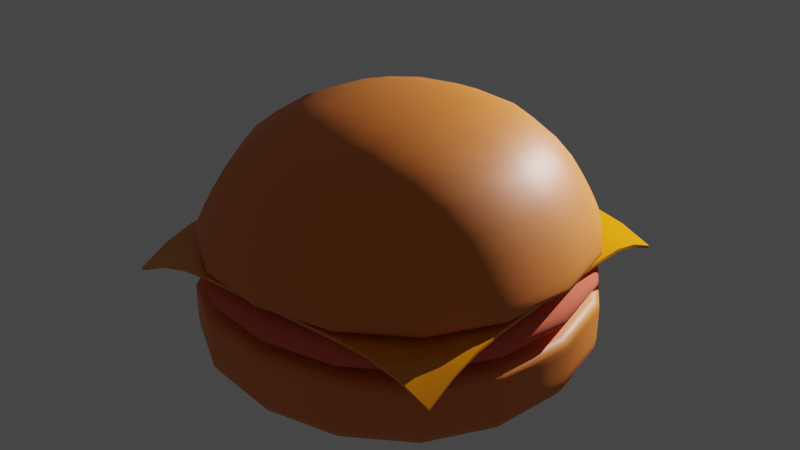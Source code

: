 # Source: hamburger.blend  (saved by Blender 3.5.10; exported with 4.5.12 LTS)
import bpy
from mathutils import Matrix  # noqa: F401  (used for matrix-valued properties, if any)

bpy.ops.wm.read_factory_settings(use_empty=True)
scene = bpy.context.scene
scene.name = 'Scene'

# ---- collections
col_collection = bpy.data.collections.new('Collection'); scene.collection.children.link(col_collection)

# ---- materials (node trees are filled in below, after node groups)
mat_bunmaterial = bpy.data.materials.new('BunMaterial')
mat_bunmaterial.alpha_threshold = 0.0
mat_bunmaterial.use_transparent_shadow = False
mat_bunmaterial.roughness = 0.5
mat_bunmaterial.line_color = (0.0, 0.0, 0.0, 1.0)
mat_meatmaterial = bpy.data.materials.new('MeatMaterial')
mat_meatmaterial.use_transparent_shadow = False
mat_cheesematerial = bpy.data.materials.new('CheeseMaterial')
mat_cheesematerial.use_transparent_shadow = False

# ---- node groups
ng_auto_smooth = bpy.data.node_groups.new('Auto Smooth', 'GeometryNodeTree')
_s = ng_auto_smooth.interface.new_socket(name='Geometry', in_out='OUTPUT', socket_type='NodeSocketGeometry')
_s = ng_auto_smooth.interface.new_socket(name='Geometry', in_out='INPUT', socket_type='NodeSocketGeometry')
_s = ng_auto_smooth.interface.new_socket(name='Angle', in_out='INPUT', socket_type='NodeSocketFloat')
_s.subtype = 'ANGLE'
_s.min_value = 0.0
_s.max_value = 3.142
ng_auto_smooth.is_modifier = True
_N = ng_auto_smooth.nodes; _L = ng_auto_smooth.links
n0 = _N.new('NodeGroupOutput'); n0.name = 'Group Output'; n0.location = (480, -100)
n1 = _N.new('NodeGroupInput'); n1.name = 'Group Input'; n1.location = (-420, -300)
n2 = _N.new('NodeGroupInput'); n2.name = 'Group Input.001'; n2.location = (-60, -100)
n3 = _N.new('GeometryNodeSetShadeSmooth'); n3.name = 'Set Shade Smooth'; n3.location = (120, -100)
n3.domain = 'EDGE'
n4 = _N.new('GeometryNodeSetShadeSmooth'); n4.name = 'Set Shade Smooth.001'; n4.location = (300, -100)
n5 = _N.new('GeometryNodeInputMeshEdgeAngle'); n5.name = 'Edge Angle'; n5.location = (-420, -220)
n6 = _N.new('GeometryNodeInputEdgeSmooth'); n6.name = 'Is Edge Smooth'; n6.location = (-60, -160)
n7 = _N.new('GeometryNodeInputShadeSmooth'); n7.name = 'Is Face Smooth'; n7.location = (-240, -340)
n8 = _N.new('FunctionNodeBooleanMath'); n8.name = 'Boolean Math'; n8.location = (-60, -220)
n9 = _N.new('FunctionNodeCompare'); n9.name = 'Compare'; n9.location = (-240, -180)
n9.operation = 'LESS_EQUAL'
_L.new(n5.outputs[0], n9.inputs[0])
_L.new(n4.outputs[0], n0.inputs[0])
_L.new(n1.outputs[1], n9.inputs[1])
_L.new(n9.outputs[0], n8.inputs[0])
_L.new(n7.outputs[0], n8.inputs[1])
_L.new(n2.outputs[0], n3.inputs[0])
_L.new(n6.outputs[0], n3.inputs[1])
_L.new(n3.outputs[0], n4.inputs[0])
_L.new(n8.outputs[0], n3.inputs[2])
n0.is_active_output = True

# ---- material node trees
mat_bunmaterial.use_nodes = True; mat_bunmaterial.node_tree.nodes.clear()
_N = mat_bunmaterial.node_tree.nodes; _L = mat_bunmaterial.node_tree.links
n0 = _N.new('ShaderNodeOutputMaterial'); n0.name = 'Material Output'; n0.location = (300, 300)
n1 = _N.new('ShaderNodeBsdfPrincipled'); n1.name = 'Principled BSDF'; n1.location = (10, 300)
n1.distribution = 'GGX'
n1.subsurface_method = 'RANDOM_WALK_SKIN'
n1.inputs[0].default_value = (0.8, 0.2106, 0.03254, 1.0)
n1.inputs[3].default_value = 1.45
n1.inputs[27].default_value = (0.0, 0.0, 0.0, 1.0)
n1.inputs[28].default_value = 1.0
_L.new(n1.outputs[0], n0.inputs[0])
n0.is_active_output = True
mat_meatmaterial.use_nodes = True; mat_meatmaterial.node_tree.nodes.clear()
_N = mat_meatmaterial.node_tree.nodes; _L = mat_meatmaterial.node_tree.links
n0 = _N.new('ShaderNodeBsdfPrincipled'); n0.name = 'Principled BSDF'; n0.location = (10, 300)
n0.distribution = 'GGX'
n0.subsurface_method = 'RANDOM_WALK_SKIN'
n0.inputs[0].default_value = (0.8, 0.1306, 0.06953, 1.0)
n0.inputs[2].default_value = 1.0
n0.inputs[3].default_value = 1.45
n0.inputs[27].default_value = (0.0, 0.0, 0.0, 1.0)
n0.inputs[28].default_value = 1.0
n1 = _N.new('ShaderNodeOutputMaterial'); n1.name = 'Material Output'; n1.location = (300, 300)
_L.new(n0.outputs[0], n1.inputs[0])
n1.is_active_output = True
mat_cheesematerial.use_nodes = True; mat_cheesematerial.node_tree.nodes.clear()
_N = mat_cheesematerial.node_tree.nodes; _L = mat_cheesematerial.node_tree.links
n0 = _N.new('ShaderNodeBsdfPrincipled'); n0.name = 'Principled BSDF'; n0.location = (10, 300)
n0.distribution = 'GGX'
n0.subsurface_method = 'RANDOM_WALK_SKIN'
n0.inputs[0].default_value = (0.8, 0.2503, 0.001647, 1.0)
n0.inputs[2].default_value = 0.0
n0.inputs[3].default_value = 1.45
n0.inputs[27].default_value = (0.0, 0.0, 0.0, 1.0)
n0.inputs[28].default_value = 1.0
n1 = _N.new('ShaderNodeOutputMaterial'); n1.name = 'Material Output'; n1.location = (300, 300)
_L.new(n0.outputs[0], n1.inputs[0])
n1.is_active_output = True

# ---- world
world_world = bpy.data.worlds.new('World'); scene.world = world_world
world_world.use_nodes = True; world_world.node_tree.nodes.clear()
_N = world_world.node_tree.nodes; _L = world_world.node_tree.links
n0 = _N.new('ShaderNodeOutputWorld'); n0.name = 'World Output'; n0.location = (300, 300)
n1 = _N.new('ShaderNodeBackground'); n1.name = 'Background'; n1.location = (10, 300)
n1.inputs[0].default_value = (0.05088, 0.05088, 0.05088, 1.0)
_L.new(n1.outputs[0], n0.inputs[0])
n0.is_active_output = True
world_world.color = (0.05088, 0.05088, 0.05088)
world_world.use_sun_shadow = False
world_world.sun_shadow_jitter_overblur = 0.0

# ---- lights
light_point_002 = bpy.data.lights.new('Point.002', 'POINT')
light_point_002.transmission_factor = 0.0
light_point_002.energy = 800.0
light_point_002.shadow_maximum_resolution = 0.006
light_point_002.use_absolute_resolution = True

# ---- meshes
me_cube_002 = bpy.data.meshes.new('Cube.002')
me_cube_002.from_pydata([(-1.0, -1.0, 0.01054), (-1.0, -1.0, 0.4482), (-1.0, 1.0, 0.01054), (-1.0, 1.0, 0.4482), (1.0, -1.0, 0.01054), (1.0, -1.0, 0.4482), (1.0, 1.0, 0.01054), (1.0, 1.0, 0.4482), (-1.0, -1.0, 0.4129), (-1.0, 1.0, 0.4129), (1.0, 1.0, 0.4129), (1.0, -1.0, 0.4129), (-1.0, 1.0, 0.2481), (1.0, 1.0, 0.2481), (1.0, -1.0, 0.2481), (-1.0, -1.0, 0.2481)], [], [(8, 1, 3, 9), (9, 3, 7, 10), (10, 7, 5, 11), (11, 5, 1, 8), (2, 6, 4, 0), (7, 3, 1, 5), (14, 11, 8, 15), (13, 10, 11, 14), (12, 9, 10, 13), (15, 8, 9, 12), (0, 15, 12, 2), (2, 12, 13, 6), (6, 13, 14, 4), (4, 14, 15, 0)])
me_cube_002.polygons.foreach_set('use_smooth', [True] * 14)
_uv = me_cube_002.uv_layers.new(name='UVMap')
_uv.uv.foreach_set('vector', [0.625, 0.0, 0.625, 0.0, 0.625, 0.25, 0.625, 0.25, 0.625, 0.25, 0.625, 0.25, 0.625, 0.5, 0.625, 0.5, 0.625, 0.5, 0.625, 0.5, 0.625, 0.75, 0.625, 0.75, 0.625, 0.75, 0.625, 0.75, 0.625, 1.0, 0.625, 1.0, 0.125, 0.5, 0.375, 0.5, 0.375, 0.75, 0.125, 0.75, 0.625, 0.5, 0.875, 0.5, 0.875, 0.75, 0.625, 0.75, 0.483, 0.75, 0.625, 0.75, 0.625, 1.0, 0.483, 1.0, 0.483, 0.5, 0.625, 0.5, 0.625, 0.75, 0.483, 0.75, 0.483, 0.25, 0.625, 0.25, 0.625, 0.5, 0.483, 0.5, 0.483, 0.0, 0.625, 0.0, 0.625, 0.25, 0.483, 0.25, 0.375, 0.0, 0.483, 0.0, 0.483, 0.25, 0.375, 0.25, 0.375, 0.25, 0.483, 0.25, 0.483, 0.5, 0.375, 0.5, 0.375, 0.5, 0.483, 0.5, 0.483, 0.75, 0.375, 0.75, 0.375, 0.75, 0.483, 0.75, 0.483, 1.0, 0.375, 1.0])
me_cube_002.materials.append(mat_bunmaterial)
me_cube_002.update()
me_cube_006 = bpy.data.meshes.new('Cube.006')
me_cube_006.from_pydata([(-0.7714, -0.7714, 0.1268), (-0.7047, -0.7047, 0.3055), (-0.7714, 0.7714, 0.1268), (-0.7047, 0.7047, 0.3055), (0.7714, -0.7714, 0.1268), (0.7047, -0.7047, 0.3055), (0.7714, 0.7714, 0.1268), (0.7047, 0.7047, 0.3055), (-0.9137, -0.9137, 0.2601), (-0.9137, 0.9137, 0.2601), (0.9137, 0.9137, 0.2601), (0.9137, -0.9137, 0.2601), (-0.9137, 0.9137, 0.1615), (0.9137, 0.9137, 0.1615), (0.9137, -0.9137, 0.1615), (-0.9137, -0.9137, 0.1615)], [], [(8, 1, 3, 9), (9, 3, 7, 10), (10, 7, 5, 11), (11, 5, 1, 8), (2, 6, 4, 0), (7, 3, 1, 5), (14, 11, 8, 15), (13, 10, 11, 14), (12, 9, 10, 13), (15, 8, 9, 12), (0, 15, 12, 2), (2, 12, 13, 6), (6, 13, 14, 4), (4, 14, 15, 0)])
me_cube_006.polygons.foreach_set('use_smooth', [True] * 14)
_uv = me_cube_006.uv_layers.new(name='UVMap')
_uv.uv.foreach_set('vector', [0.625, 0.0, 0.625, 0.0, 0.625, 0.25, 0.625, 0.25, 0.625, 0.25, 0.625, 0.25, 0.625, 0.5, 0.625, 0.5, 0.625, 0.5, 0.625, 0.5, 0.625, 0.75, 0.625, 0.75, 0.625, 0.75, 0.625, 0.75, 0.625, 1.0, 0.625, 1.0, 0.125, 0.5, 0.375, 0.5, 0.375, 0.75, 0.125, 0.75, 0.625, 0.5, 0.875, 0.5, 0.875, 0.75, 0.625, 0.75, 0.483, 0.75, 0.625, 0.75, 0.625, 1.0, 0.483, 1.0, 0.483, 0.5, 0.625, 0.5, 0.625, 0.75, 0.483, 0.75, 0.483, 0.25, 0.625, 0.25, 0.625, 0.5, 0.483, 0.5, 0.483, 0.0, 0.625, 0.0, 0.625, 0.25, 0.483, 0.25, 0.375, 0.0, 0.483, 0.0, 0.483, 0.25, 0.375, 0.25, 0.375, 0.25, 0.483, 0.25, 0.483, 0.5, 0.375, 0.5, 0.375, 0.5, 0.483, 0.5, 0.483, 0.75, 0.375, 0.75, 0.375, 0.75, 0.483, 0.75, 0.483, 1.0, 0.375, 1.0])
me_cube_006.materials.append(mat_meatmaterial)
me_cube_006.update()
me_plane = bpy.data.meshes.new('Plane')
me_plane.from_pydata([(-0.8336, -0.8336, -0.1766), (0.8336, -0.8336, -0.1766), (-0.8336, 0.8336, -0.1766), (0.8336, 0.8336, -0.1766), (-0.8336, 0.682, -0.1074), (-0.8336, 0.5305, -0.06827), (-0.8336, 0.3789, -0.05868), (-0.8336, 0.2273, -0.05868), (-0.8336, 0.07578, -0.05868), (-0.8336, -0.07578, -0.05868), (-0.8336, -0.2273, -0.05868), (-0.8336, -0.3789, -0.05868), (-0.8336, -0.5305, -0.06827), (-0.8336, -0.682, -0.1074), (-0.682, -0.8336, -0.1074), (-0.5305, -0.8336, -0.06827), (-0.3789, -0.8336, -0.05868), (-0.2273, -0.8336, -0.05868), (-0.07578, -0.8336, -0.05868), (0.07578, -0.8336, -0.05868), (0.2273, -0.8336, -0.05868), (0.3789, -0.8336, -0.05868), (0.5305, -0.8336, -0.06827), (0.682, -0.8336, -0.1074), (0.8336, -0.682, -0.1074), (0.8336, -0.5305, -0.06827), (0.8336, -0.3789, -0.05868), (0.8336, -0.2273, -0.05868), (0.8336, -0.07578, -0.05868), (0.8336, 0.07578, -0.05868), (0.8336, 0.2273, -0.05868), (0.8336, 0.3789, -0.05868), (0.8336, 0.5305, -0.06827), (0.8336, 0.682, -0.1074), (0.682, 0.8336, -0.1074), (0.5305, 0.8336, -0.06827), (0.3789, 0.8336, -0.05868), (0.2273, 0.8336, -0.05868), (0.07578, 0.8336, -0.05868), (-0.07578, 0.8336, -0.05868), (-0.2273, 0.8336, -0.05868), (-0.3789, 0.8336, -0.05868), (-0.5305, 0.8336, -0.06827), (-0.682, 0.8336, -0.1074), (-0.682, -0.682, -0.08752), (-0.682, -0.5305, -0.06344), (-0.682, -0.3789, -0.05868), (-0.682, -0.2273, -0.05868), (-0.682, -0.07578, -0.05868), (-0.682, 0.07578, -0.05868), (-0.682, 0.2273, -0.05868), (-0.682, 0.3789, -0.05868), (-0.682, 0.5305, -0.06344), (-0.682, 0.682, -0.08752), (-0.5305, -0.682, -0.06344), (-0.5305, -0.5305, -0.05868), (-0.5305, -0.3789, -0.05868), (-0.5305, -0.2273, -0.05868), (-0.5305, -0.07578, -0.05868), (-0.5305, 0.07578, -0.05868), (-0.5305, 0.2273, -0.05868), (-0.5305, 0.3789, -0.05868), (-0.5305, 0.5305, -0.05868), (-0.5305, 0.682, -0.06344), (-0.3789, -0.682, -0.05868), (-0.3789, -0.5305, -0.05868), (-0.3789, -0.3789, -0.05868), (-0.3789, -0.2273, -0.05868), (-0.3789, -0.07578, -0.05868), (-0.3789, 0.07578, -0.05868), (-0.3789, 0.2273, -0.05868), (-0.3789, 0.3789, -0.05868), (-0.3789, 0.5305, -0.05868), (-0.3789, 0.682, -0.05868), (-0.2273, -0.682, -0.05868), (-0.2273, -0.5305, -0.05868), (-0.2273, -0.3789, -0.05868), (-0.2273, -0.2273, -0.05868), (-0.2273, -0.07578, -0.05868), (-0.2273, 0.07578, -0.05868), (-0.2273, 0.2273, -0.05868), (-0.2273, 0.3789, -0.05868), (-0.2273, 0.5305, -0.05868), (-0.2273, 0.682, -0.05868), (-0.07578, -0.682, -0.05868), (-0.07578, -0.5305, -0.05868), (-0.07578, -0.3789, -0.05868), (-0.07578, -0.2273, -0.05868), (-0.07578, -0.07578, -0.05868), (-0.07578, 0.07578, -0.05868), (-0.07578, 0.2273, -0.05868), (-0.07578, 0.3789, -0.05868), (-0.07578, 0.5305, -0.05868), (-0.07578, 0.682, -0.05868), (0.07578, -0.682, -0.05868), (0.07578, -0.5305, -0.05868), (0.07578, -0.3789, -0.05868), (0.07578, -0.2273, -0.05868), (0.07578, -0.07578, -0.05868), (0.07578, 0.07578, -0.05868), (0.07578, 0.2273, -0.05868), (0.07578, 0.3789, -0.05868), (0.07578, 0.5305, -0.05868), (0.07578, 0.682, -0.05868), (0.2273, -0.682, -0.05868), (0.2273, -0.5305, -0.05868), (0.2273, -0.3789, -0.05868), (0.2273, -0.2273, -0.05868), (0.2273, -0.07578, -0.05868), (0.2273, 0.07578, -0.05868), (0.2273, 0.2273, -0.05868), (0.2273, 0.3789, -0.05868), (0.2273, 0.5305, -0.05868), (0.2273, 0.682, -0.05868), (0.3789, -0.682, -0.05868), (0.3789, -0.5305, -0.05868), (0.3789, -0.3789, -0.05868), (0.3789, -0.2273, -0.05868), (0.3789, -0.07578, -0.05868), (0.3789, 0.07578, -0.05868), (0.3789, 0.2273, -0.05868), (0.3789, 0.3789, -0.05868), (0.3789, 0.5305, -0.05868), (0.3789, 0.682, -0.05868), (0.5305, -0.682, -0.06344), (0.5305, -0.5305, -0.05868), (0.5305, -0.3789, -0.05868), (0.5305, -0.2273, -0.05868), (0.5305, -0.07578, -0.05868), (0.5305, 0.07578, -0.05868), (0.5305, 0.2273, -0.05868), (0.5305, 0.3789, -0.05868), (0.5305, 0.5305, -0.05868), (0.5305, 0.682, -0.06344), (0.682, -0.682, -0.08752), (0.682, -0.5305, -0.06344), (0.682, -0.3789, -0.05868), (0.682, -0.2273, -0.05868), (0.682, -0.07578, -0.05868), (0.682, 0.07578, -0.05868), (0.682, 0.2273, -0.05868), (0.682, 0.3789, -0.05868), (0.682, 0.5305, -0.06344), (0.682, 0.682, -0.08752)], [], [(143, 33, 3, 34), (4, 53, 43, 2), (53, 63, 42, 43), (63, 73, 41, 42), (73, 83, 40, 41), (83, 93, 39, 40), (93, 103, 38, 39), (103, 113, 37, 38), (113, 123, 36, 37), (123, 133, 35, 36), (133, 143, 34, 35), (0, 14, 44, 13), (13, 44, 45, 12), (12, 45, 46, 11), (11, 46, 47, 10), (10, 47, 48, 9), (9, 48, 49, 8), (8, 49, 50, 7), (7, 50, 51, 6), (6, 51, 52, 5), (5, 52, 53, 4), (14, 15, 54, 44), (44, 54, 55, 45), (45, 55, 56, 46), (46, 56, 57, 47), (47, 57, 58, 48), (48, 58, 59, 49), (49, 59, 60, 50), (50, 60, 61, 51), (51, 61, 62, 52), (52, 62, 63, 53), (15, 16, 64, 54), (54, 64, 65, 55), (55, 65, 66, 56), (56, 66, 67, 57), (57, 67, 68, 58), (58, 68, 69, 59), (59, 69, 70, 60), (60, 70, 71, 61), (61, 71, 72, 62), (62, 72, 73, 63), (16, 17, 74, 64), (64, 74, 75, 65), (65, 75, 76, 66), (66, 76, 77, 67), (67, 77, 78, 68), (68, 78, 79, 69), (69, 79, 80, 70), (70, 80, 81, 71), (71, 81, 82, 72), (72, 82, 83, 73), (17, 18, 84, 74), (74, 84, 85, 75), (75, 85, 86, 76), (76, 86, 87, 77), (77, 87, 88, 78), (78, 88, 89, 79), (79, 89, 90, 80), (80, 90, 91, 81), (81, 91, 92, 82), (82, 92, 93, 83), (18, 19, 94, 84), (84, 94, 95, 85), (85, 95, 96, 86), (86, 96, 97, 87), (87, 97, 98, 88), (88, 98, 99, 89), (89, 99, 100, 90), (90, 100, 101, 91), (91, 101, 102, 92), (92, 102, 103, 93), (19, 20, 104, 94), (94, 104, 105, 95), (95, 105, 106, 96), (96, 106, 107, 97), (97, 107, 108, 98), (98, 108, 109, 99), (99, 109, 110, 100), (100, 110, 111, 101), (101, 111, 112, 102), (102, 112, 113, 103), (20, 21, 114, 104), (104, 114, 115, 105), (105, 115, 116, 106), (106, 116, 117, 107), (107, 117, 118, 108), (108, 118, 119, 109), (109, 119, 120, 110), (110, 120, 121, 111), (111, 121, 122, 112), (112, 122, 123, 113), (21, 22, 124, 114), (114, 124, 125, 115), (115, 125, 126, 116), (116, 126, 127, 117), (117, 127, 128, 118), (118, 128, 129, 119), (119, 129, 130, 120), (120, 130, 131, 121), (121, 131, 132, 122), (122, 132, 133, 123), (22, 23, 134, 124), (124, 134, 135, 125), (125, 135, 136, 126), (126, 136, 137, 127), (127, 137, 138, 128), (128, 138, 139, 129), (129, 139, 140, 130), (130, 140, 141, 131), (131, 141, 142, 132), (132, 142, 143, 133), (23, 1, 24, 134), (134, 24, 25, 135), (135, 25, 26, 136), (136, 26, 27, 137), (137, 27, 28, 138), (138, 28, 29, 139), (139, 29, 30, 140), (140, 30, 31, 141), (141, 31, 32, 142), (142, 32, 33, 143)])
me_plane.polygons.foreach_set('use_smooth', [True] * 121)
_uv = me_plane.uv_layers.new(name='UVMap')
_uv.uv.foreach_set('vector', [0.9091, 0.9091, 1.0, 0.9091, 1.0, 1.0, 0.9091, 1.0, 0.0, 0.9091, 0.09091, 0.9091, 0.09091, 1.0, 0.0, 1.0, 0.09091, 0.9091, 0.1818, 0.9091, 0.1818, 1.0, 0.09091, 1.0, 0.1818, 0.9091, 0.2727, 0.9091, 0.2727, 1.0, 0.1818, 1.0, 0.2727, 0.9091, 0.3636, 0.9091, 0.3636, 1.0, 0.2727, 1.0, 0.3636, 0.9091, 0.4545, 0.9091, 0.4545, 1.0, 0.3636, 1.0, 0.4545, 0.9091, 0.5455, 0.9091, 0.5455, 1.0, 0.4545, 1.0, 0.5455, 0.9091, 0.6364, 0.9091, 0.6364, 1.0, 0.5455, 1.0, 0.6364, 0.9091, 0.7273, 0.9091, 0.7273, 1.0, 0.6364, 1.0, 0.7273, 0.9091, 0.8182, 0.9091, 0.8182, 1.0, 0.7273, 1.0, 0.8182, 0.9091, 0.9091, 0.9091, 0.9091, 1.0, 0.8182, 1.0, 0.0, 0.0, 0.09091, 0.0, 0.09091, 0.09091, 0.0, 0.09091, 0.0, 0.09091, 0.09091, 0.09091, 0.09091, 0.1818, 0.0, 0.1818, 0.0, 0.1818, 0.09091, 0.1818, 0.09091, 0.2727, 0.0, 0.2727, 0.0, 0.2727, 0.09091, 0.2727, 0.09091, 0.3636, 0.0, 0.3636, 0.0, 0.3636, 0.09091, 0.3636, 0.09091, 0.4545, 0.0, 0.4545, 0.0, 0.4545, 0.09091, 0.4545, 0.09091, 0.5455, 0.0, 0.5455, 0.0, 0.5455, 0.09091, 0.5455, 0.09091, 0.6364, 0.0, 0.6364, 0.0, 0.6364, 0.09091, 0.6364, 0.09091, 0.7273, 0.0, 0.7273, 0.0, 0.7273, 0.09091, 0.7273, 0.09091, 0.8182, 0.0, 0.8182, 0.0, 0.8182, 0.09091, 0.8182, 0.09091, 0.9091, 0.0, 0.9091, 0.09091, 0.0, 0.1818, 0.0, 0.1818, 0.09091, 0.09091, 0.09091, 0.09091, 0.09091, 0.1818, 0.09091, 0.1818, 0.1818, 0.09091, 0.1818, 0.09091, 0.1818, 0.1818, 0.1818, 0.1818, 0.2727, 0.09091, 0.2727, 0.09091, 0.2727, 0.1818, 0.2727, 0.1818, 0.3636, 0.09091, 0.3636, 0.09091, 0.3636, 0.1818, 0.3636, 0.1818, 0.4545, 0.09091, 0.4545, 0.09091, 0.4545, 0.1818, 0.4545, 0.1818, 0.5455, 0.09091, 0.5455, 0.09091, 0.5455, 0.1818, 0.5455, 0.1818, 0.6364, 0.09091, 0.6364, 0.09091, 0.6364, 0.1818, 0.6364, 0.1818, 0.7273, 0.09091, 0.7273, 0.09091, 0.7273, 0.1818, 0.7273, 0.1818, 0.8182, 0.09091, 0.8182, 0.09091, 0.8182, 0.1818, 0.8182, 0.1818, 0.9091, 0.09091, 0.9091, 0.1818, 0.0, 0.2727, 0.0, 0.2727, 0.09091, 0.1818, 0.09091, 0.1818, 0.09091, 0.2727, 0.09091, 0.2727, 0.1818, 0.1818, 0.1818, 0.1818, 0.1818, 0.2727, 0.1818, 0.2727, 0.2727, 0.1818, 0.2727, 0.1818, 0.2727, 0.2727, 0.2727, 0.2727, 0.3636, 0.1818, 0.3636, 0.1818, 0.3636, 0.2727, 0.3636, 0.2727, 0.4545, 0.1818, 0.4545, 0.1818, 0.4545, 0.2727, 0.4545, 0.2727, 0.5455, 0.1818, 0.5455, 0.1818, 0.5455, 0.2727, 0.5455, 0.2727, 0.6364, 0.1818, 0.6364, 0.1818, 0.6364, 0.2727, 0.6364, 0.2727, 0.7273, 0.1818, 0.7273, 0.1818, 0.7273, 0.2727, 0.7273, 0.2727, 0.8182, 0.1818, 0.8182, 0.1818, 0.8182, 0.2727, 0.8182, 0.2727, 0.9091, 0.1818, 0.9091, 0.2727, 0.0, 0.3636, 0.0, 0.3636, 0.09091, 0.2727, 0.09091, 0.2727, 0.09091, 0.3636, 0.09091, 0.3636, 0.1818, 0.2727, 0.1818, 0.2727, 0.1818, 0.3636, 0.1818, 0.3636, 0.2727, 0.2727, 0.2727, 0.2727, 0.2727, 0.3636, 0.2727, 0.3636, 0.3636, 0.2727, 0.3636, 0.2727, 0.3636, 0.3636, 0.3636, 0.3636, 0.4545, 0.2727, 0.4545, 0.2727, 0.4545, 0.3636, 0.4545, 0.3636, 0.5455, 0.2727, 0.5455, 0.2727, 0.5455, 0.3636, 0.5455, 0.3636, 0.6364, 0.2727, 0.6364, 0.2727, 0.6364, 0.3636, 0.6364, 0.3636, 0.7273, 0.2727, 0.7273, 0.2727, 0.7273, 0.3636, 0.7273, 0.3636, 0.8182, 0.2727, 0.8182, 0.2727, 0.8182, 0.3636, 0.8182, 0.3636, 0.9091, 0.2727, 0.9091, 0.3636, 0.0, 0.4545, 0.0, 0.4545, 0.09091, 0.3636, 0.09091, 0.3636, 0.09091, 0.4545, 0.09091, 0.4545, 0.1818, 0.3636, 0.1818, 0.3636, 0.1818, 0.4545, 0.1818, 0.4545, 0.2727, 0.3636, 0.2727, 0.3636, 0.2727, 0.4545, 0.2727, 0.4545, 0.3636, 0.3636, 0.3636, 0.3636, 0.3636, 0.4545, 0.3636, 0.4545, 0.4545, 0.3636, 0.4545, 0.3636, 0.4545, 0.4545, 0.4545, 0.4545, 0.5455, 0.3636, 0.5455, 0.3636, 0.5455, 0.4545, 0.5455, 0.4545, 0.6364, 0.3636, 0.6364, 0.3636, 0.6364, 0.4545, 0.6364, 0.4545, 0.7273, 0.3636, 0.7273, 0.3636, 0.7273, 0.4545, 0.7273, 0.4545, 0.8182, 0.3636, 0.8182, 0.3636, 0.8182, 0.4545, 0.8182, 0.4545, 0.9091, 0.3636, 0.9091, 0.4545, 0.0, 0.5455, 0.0, 0.5455, 0.09091, 0.4545, 0.09091, 0.4545, 0.09091, 0.5455, 0.09091, 0.5455, 0.1818, 0.4545, 0.1818, 0.4545, 0.1818, 0.5455, 0.1818, 0.5455, 0.2727, 0.4545, 0.2727, 0.4545, 0.2727, 0.5455, 0.2727, 0.5455, 0.3636, 0.4545, 0.3636, 0.4545, 0.3636, 0.5455, 0.3636, 0.5455, 0.4545, 0.4545, 0.4545, 0.4545, 0.4545, 0.5455, 0.4545, 0.5455, 0.5455, 0.4545, 0.5455, 0.4545, 0.5455, 0.5455, 0.5455, 0.5455, 0.6364, 0.4545, 0.6364, 0.4545, 0.6364, 0.5455, 0.6364, 0.5455, 0.7273, 0.4545, 0.7273, 0.4545, 0.7273, 0.5455, 0.7273, 0.5455, 0.8182, 0.4545, 0.8182, 0.4545, 0.8182, 0.5455, 0.8182, 0.5455, 0.9091, 0.4545, 0.9091, 0.5455, 0.0, 0.6364, 0.0, 0.6364, 0.09091, 0.5455, 0.09091, 0.5455, 0.09091, 0.6364, 0.09091, 0.6364, 0.1818, 0.5455, 0.1818, 0.5455, 0.1818, 0.6364, 0.1818, 0.6364, 0.2727, 0.5455, 0.2727, 0.5455, 0.2727, 0.6364, 0.2727, 0.6364, 0.3636, 0.5455, 0.3636, 0.5455, 0.3636, 0.6364, 0.3636, 0.6364, 0.4545, 0.5455, 0.4545, 0.5455, 0.4545, 0.6364, 0.4545, 0.6364, 0.5455, 0.5455, 0.5455, 0.5455, 0.5455, 0.6364, 0.5455, 0.6364, 0.6364, 0.5455, 0.6364, 0.5455, 0.6364, 0.6364, 0.6364, 0.6364, 0.7273, 0.5455, 0.7273, 0.5455, 0.7273, 0.6364, 0.7273, 0.6364, 0.8182, 0.5455, 0.8182, 0.5455, 0.8182, 0.6364, 0.8182, 0.6364, 0.9091, 0.5455, 0.9091, 0.6364, 0.0, 0.7273, 0.0, 0.7273, 0.09091, 0.6364, 0.09091, 0.6364, 0.09091, 0.7273, 0.09091, 0.7273, 0.1818, 0.6364, 0.1818, 0.6364, 0.1818, 0.7273, 0.1818, 0.7273, 0.2727, 0.6364, 0.2727, 0.6364, 0.2727, 0.7273, 0.2727, 0.7273, 0.3636, 0.6364, 0.3636, 0.6364, 0.3636, 0.7273, 0.3636, 0.7273, 0.4545, 0.6364, 0.4545, 0.6364, 0.4545, 0.7273, 0.4545, 0.7273, 0.5455, 0.6364, 0.5455, 0.6364, 0.5455, 0.7273, 0.5455, 0.7273, 0.6364, 0.6364, 0.6364, 0.6364, 0.6364, 0.7273, 0.6364, 0.7273, 0.7273, 0.6364, 0.7273, 0.6364, 0.7273, 0.7273, 0.7273, 0.7273, 0.8182, 0.6364, 0.8182, 0.6364, 0.8182, 0.7273, 0.8182, 0.7273, 0.9091, 0.6364, 0.9091, 0.7273, 0.0, 0.8182, 0.0, 0.8182, 0.09091, 0.7273, 0.09091, 0.7273, 0.09091, 0.8182, 0.09091, 0.8182, 0.1818, 0.7273, 0.1818, 0.7273, 0.1818, 0.8182, 0.1818, 0.8182, 0.2727, 0.7273, 0.2727, 0.7273, 0.2727, 0.8182, 0.2727, 0.8182, 0.3636, 0.7273, 0.3636, 0.7273, 0.3636, 0.8182, 0.3636, 0.8182, 0.4545, 0.7273, 0.4545, 0.7273, 0.4545, 0.8182, 0.4545, 0.8182, 0.5455, 0.7273, 0.5455, 0.7273, 0.5455, 0.8182, 0.5455, 0.8182, 0.6364, 0.7273, 0.6364, 0.7273, 0.6364, 0.8182, 0.6364, 0.8182, 0.7273, 0.7273, 0.7273, 0.7273, 0.7273, 0.8182, 0.7273, 0.8182, 0.8182, 0.7273, 0.8182, 0.7273, 0.8182, 0.8182, 0.8182, 0.8182, 0.9091, 0.7273, 0.9091, 0.8182, 0.0, 0.9091, 0.0, 0.9091, 0.09091, 0.8182, 0.09091, 0.8182, 0.09091, 0.9091, 0.09091, 0.9091, 0.1818, 0.8182, 0.1818, 0.8182, 0.1818, 0.9091, 0.1818, 0.9091, 0.2727, 0.8182, 0.2727, 0.8182, 0.2727, 0.9091, 0.2727, 0.9091, 0.3636, 0.8182, 0.3636, 0.8182, 0.3636, 0.9091, 0.3636, 0.9091, 0.4545, 0.8182, 0.4545, 0.8182, 0.4545, 0.9091, 0.4545, 0.9091, 0.5455, 0.8182, 0.5455, 0.8182, 0.5455, 0.9091, 0.5455, 0.9091, 0.6364, 0.8182, 0.6364, 0.8182, 0.6364, 0.9091, 0.6364, 0.9091, 0.7273, 0.8182, 0.7273, 0.8182, 0.7273, 0.9091, 0.7273, 0.9091, 0.8182, 0.8182, 0.8182, 0.8182, 0.8182, 0.9091, 0.8182, 0.9091, 0.9091, 0.8182, 0.9091, 0.9091, 0.0, 1.0, 0.0, 1.0, 0.09091, 0.9091, 0.09091, 0.9091, 0.09091, 1.0, 0.09091, 1.0, 0.1818, 0.9091, 0.1818, 0.9091, 0.1818, 1.0, 0.1818, 1.0, 0.2727, 0.9091, 0.2727, 0.9091, 0.2727, 1.0, 0.2727, 1.0, 0.3636, 0.9091, 0.3636, 0.9091, 0.3636, 1.0, 0.3636, 1.0, 0.4545, 0.9091, 0.4545, 0.9091, 0.4545, 1.0, 0.4545, 1.0, 0.5455, 0.9091, 0.5455, 0.9091, 0.5455, 1.0, 0.5455, 1.0, 0.6364, 0.9091, 0.6364, 0.9091, 0.6364, 1.0, 0.6364, 1.0, 0.7273, 0.9091, 0.7273, 0.9091, 0.7273, 1.0, 0.7273, 1.0, 0.8182, 0.9091, 0.8182, 0.9091, 0.8182, 1.0, 0.8182, 1.0, 0.9091, 0.9091, 0.9091])
me_plane.materials.append(mat_cheesematerial)
me_plane.update()
me_cube_007 = bpy.data.meshes.new('Cube.007')
me_cube_007.from_pydata([(-0.598, -0.5983, -0.2567), (-1.0, -1.0, 0.4482), (-0.598, 0.5976, -0.2567), (-1.0, 1.0, 0.4482), (0.598, -0.5983, -0.2567), (1.0, -1.0, 0.4482), (0.598, 0.5976, -0.2567), (1.0, 1.0, 0.4482), (-0.9989, -0.9989, 0.4124), (-0.9989, 0.9989, 0.4124), (0.9989, 0.9989, 0.4124), (0.9989, -0.9989, 0.4124), (-0.9223, 0.9223, 0.2297), (0.9223, 0.9223, 0.2297), (0.9223, -0.9223, 0.2297), (-0.9223, -0.9223, 0.2297)], [], [(8, 1, 3, 9), (9, 3, 7, 10), (10, 7, 5, 11), (11, 5, 1, 8), (2, 6, 4, 0), (7, 3, 1, 5), (14, 11, 8, 15), (13, 10, 11, 14), (12, 9, 10, 13), (15, 8, 9, 12), (0, 15, 12, 2), (2, 12, 13, 6), (6, 13, 14, 4), (4, 14, 15, 0)])
me_cube_007.polygons.foreach_set('use_smooth', [True] * 14)
_uv = me_cube_007.uv_layers.new(name='UVMap')
_uv.uv.foreach_set('vector', [0.625, 0.0, 0.625, 0.0, 0.625, 0.25, 0.625, 0.25, 0.625, 0.25, 0.625, 0.25, 0.625, 0.5, 0.625, 0.5, 0.625, 0.5, 0.625, 0.5, 0.625, 0.75, 0.625, 0.75, 0.625, 0.75, 0.625, 0.75, 0.625, 1.0, 0.625, 1.0, 0.125, 0.5, 0.375, 0.5, 0.375, 0.75, 0.125, 0.75, 0.625, 0.5, 0.875, 0.5, 0.875, 0.75, 0.625, 0.75, 0.483, 0.75, 0.625, 0.75, 0.625, 1.0, 0.483, 1.0, 0.483, 0.5, 0.625, 0.5, 0.625, 0.75, 0.483, 0.75, 0.483, 0.25, 0.625, 0.25, 0.625, 0.5, 0.483, 0.5, 0.483, 0.0, 0.625, 0.0, 0.625, 0.25, 0.483, 0.25, 0.375, 0.0, 0.483, 0.0, 0.483, 0.25, 0.375, 0.25, 0.375, 0.25, 0.483, 0.25, 0.483, 0.5, 0.375, 0.5, 0.375, 0.5, 0.483, 0.5, 0.483, 0.75, 0.375, 0.75, 0.375, 0.75, 0.483, 0.75, 0.483, 1.0, 0.375, 1.0])
me_cube_007.materials.append(mat_bunmaterial)
me_cube_007.update()

# ---- objects
ob_point = bpy.data.objects.new('Point', light_point_002)
ob_cube = bpy.data.objects.new('Cube', me_cube_002)
ob_cube_001 = bpy.data.objects.new('Cube.001', me_cube_006)
ob_plane = bpy.data.objects.new('Plane', me_plane)
ob_cube_002 = bpy.data.objects.new('Cube.002', me_cube_007)

# ---- transforms, parenting, visibility, modifiers, constraints
ob_point.location = (1.376, 2.941, 2.293)
ob_cube.location = (0.0, 0.0, 0.0)
_m = ob_cube.modifiers.new('Subdivision', 'SUBSURF')
_m.levels = 4
ob_cube_001.location = (0.0, 0.0, 0.2981)
ob_cube_001.scale = (1.086, 1.086, 1.086)
_m = ob_cube_001.modifiers.new('Subdivision', 'SUBSURF')
_m.levels = 4
ob_plane.location = (0.0, 0.0, 0.6831)
_m = ob_plane.modifiers.new('Solidify', 'SOLIDIFY')
_m.thickness = 0.015
_m = ob_plane.modifiers.new('Auto Smooth', 'NODES')
_m.node_group = ng_auto_smooth
_gi = [s.identifier for s in ng_auto_smooth.interface.items_tree if s.item_type == 'SOCKET' and s.in_out == 'INPUT']
_m[_gi[1]] = 0.5236  # Angle
ob_cube_002.location = (0.0, 0.0, 1.072)
ob_cube_002.rotation_euler = (-3.14, -0.0, 0.0)
_m = ob_cube_002.modifiers.new('Subdivision', 'SUBSURF')
_m.levels = 4

# ---- collection membership
col_collection.objects.link(ob_point)
col_collection.objects.link(ob_cube)
col_collection.objects.link(ob_cube_001)
col_collection.objects.link(ob_plane)
col_collection.objects.link(ob_cube_002)

# ---- scene / render settings (as saved in the file)
scene.frame_start = 1; scene.frame_end = 250; scene.frame_set(57)
scene.render.engine = 'BLENDER_EEVEE_NEXT'
scene.cycles.sampling_pattern = 'TABULATED_SOBOL'
scene.view_settings.view_transform = 'Filmic'
bpy.context.view_layer.update()

# ---- added for rendering (the .blend has no active camera): camera
cam_auto = bpy.data.cameras.new('AutoCamera')
cam_auto.lens = 50.0
cam_auto.sensor_width = 36.0
cam_auto.clip_end = 1000.0
ob_auto_camera = bpy.data.objects.new('AutoCamera', cam_auto)
scene.collection.objects.link(ob_auto_camera)
ob_auto_camera.location = (2.88832, -3.46586, 2.98102)
ob_auto_camera.rotation_euler = (1.09748, -7.21219e-08, 0.694738)
scene.camera = ob_auto_camera
bpy.context.view_layer.update()
